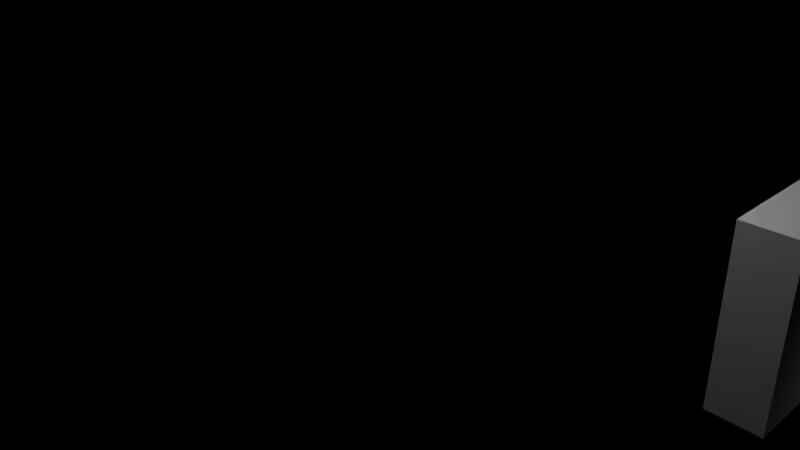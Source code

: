 # Source: testicles.blend  (saved by Blender 2.64.7; exported with 4.5.12 LTS)
import bpy
from mathutils import Matrix  # noqa: F401  (used for matrix-valued properties, if any)

bpy.ops.wm.read_factory_settings(use_empty=True)
scene = bpy.context.scene
scene.name = 'Scene'

# ---- collections
col_collection_1 = bpy.data.collections.new('Collection 1'); scene.collection.children.link(col_collection_1)

# ---- materials (node trees are filled in below, after node groups)
mat_roomwall = bpy.data.materials.new('RoomWall')
mat_roomwall.alpha_threshold = 0.0
mat_roomwall.use_transparent_shadow = False
mat_roomwall.roughness = 0.5
mat_roomwall.line_color = (0.0, 0.0, 0.0, 1.0)
mat_roomceil = bpy.data.materials.new('RoomCeil')
mat_roomceil.alpha_threshold = 0.0
mat_roomceil.use_transparent_shadow = False
mat_roomceil.roughness = 0.5
mat_roomceil.line_color = (0.0, 0.0, 0.0, 1.0)
mat_roomfloor = bpy.data.materials.new('RoomFloor')
mat_roomfloor.alpha_threshold = 0.0
mat_roomfloor.use_transparent_shadow = False
mat_roomfloor.roughness = 0.5
mat_roomfloor.line_color = (0.0, 0.0, 0.0, 1.0)
mat_blank = bpy.data.materials.new('Blank')
mat_blank.alpha_threshold = 0.0
mat_blank.use_transparent_shadow = False
mat_blank.roughness = 0.5
mat_blank.line_color = (0.0, 0.0, 0.0, 1.0)

# ---- material node trees

# ---- world
world_world = bpy.data.worlds.new('World'); scene.world = world_world
world_world.color = (0.05088, 0.05088, 0.05088)
world_world.use_sun_shadow = False
world_world.sun_shadow_jitter_overblur = 0.0
world_world.cycles.sampling_method = 'MANUAL'
world_world.cycles.sample_map_resolution = 256

# ---- cameras
cam_camera = bpy.data.cameras.new('Camera')
cam_camera.clip_end = 100.0
cam_camera.lens = 35.0
cam_camera.sensor_width = 32.0
cam_camera.sensor_height = 18.0
cam_camera.ortho_scale = 7.314
cam_camera.dof.focus_distance = 0.0
cam_camera.dof.aperture_fstop = 128.0

# ---- lights
light_spot_001 = bpy.data.lights.new('Spot.001', 'SPOT')
light_spot_001.transmission_factor = 0.0
light_spot_001.energy = 100.0
light_spot_001.shadow_buffer_clip_start = 0.5
light_spot_001.shadow_soft_size = 1.0
light_spot_001.shadow_maximum_resolution = 0.006
light_spot_001.use_absolute_resolution = True
light_spot_001.cycles.use_multiple_importance_sampling = False
light_point = bpy.data.lights.new('Point', 'POINT')
light_point.transmission_factor = 0.0
light_point.energy = 100.0
light_point.shadow_buffer_clip_start = 0.5
light_point.shadow_soft_size = 1.0
light_point.shadow_maximum_resolution = 0.006
light_point.use_absolute_resolution = True
light_point.cycles.use_multiple_importance_sampling = False
light_spot = bpy.data.lights.new('Spot', 'SPOT')
light_spot.transmission_factor = 0.0
light_spot.energy = 100.0
light_spot.shadow_buffer_clip_start = 0.5
light_spot.shadow_soft_size = 1.0
light_spot.shadow_maximum_resolution = 0.006
light_spot.use_absolute_resolution = True
light_spot.cycles.use_multiple_importance_sampling = False

# ---- meshes
me_cube_004 = bpy.data.meshes.new('Cube.004')
me_cube_004.from_pydata([(-5.479, -5.479, 2.447), (-5.479, 5.479, 2.447), (5.479, 5.479, 2.447), (5.479, -5.479, 2.447), (-5.479, -5.479, -2.447), (-5.479, 5.479, -2.447), (5.479, 5.479, -2.447), (5.479, -5.479, -2.447), (-5.479, 5.479, -2.447), (-5.479, -5.479, -2.447), (-5.479, 5.479, 2.447), (-5.479, -5.479, 2.447)], [], [(0, 1, 2, 3), (4, 7, 6, 5), (0, 4, 5, 1), (1, 5, 6, 2), (2, 6, 7, 3), (4, 0, 3, 7), (11, 9, 8, 10)])
me_cube_004.polygons.foreach_set('material_index', [1, 2, 0, 0, 0, 0, 0])
_uv = me_cube_004.uv_layers.new(name='Walls')
_uv.uv.foreach_set('vector', [0.2613, 0.3372, 0.6057, 0.3209, 0.6567, 0.6628, 0.3123, 0.6791, 0.0, 0.0, 0.0, 0.0, 0.0, 0.0, 0.0, 0.0, 6.682e-05, 0.9889, 6.714e-05, 0.004047, 0.9999, 0.004047, 0.9999, 0.9889, 6.682e-05, 0.9919, 6.723e-05, -0.003329, 0.9999, -0.003329, 0.9999, 0.9919, -0.003439, 0.991, -0.003438, 0.008988, 0.9964, 0.008988, 0.9964, 0.991, 0.9999, 0.002908, 0.9999, 0.9901, 6.717e-05, 0.9901, 6.682e-05, 0.002908, 6.682e-05, 0.9889, 6.714e-05, 0.004047, 0.9999, 0.004047, 0.9999, 0.9889])
_uv.active_render = True
_uv = me_cube_004.uv_layers.new(name='Ceiling')
_uv.uv.foreach_set('vector', [0.2613, 0.3372, 0.6057, 0.3209, 0.6567, 0.6628, 0.3123, 0.6791, 0.0, 0.0, 0.0, 0.0, 0.0, 0.0, 0.0, 0.0, 6.682e-05, 0.9889, 6.714e-05, 0.004047, 0.9999, 0.004047, 0.9999, 0.9889, 6.682e-05, 0.9919, 6.723e-05, -0.003329, 0.9999, -0.003329, 0.9999, 0.9919, -0.003439, 0.991, -0.003438, 0.008988, 0.9964, 0.008988, 0.9964, 0.991, 0.9999, 0.002908, 0.9999, 0.9901, 6.717e-05, 0.9901, 6.682e-05, 0.002908, 6.682e-05, 0.9889, 6.714e-05, 0.004047, 0.9999, 0.004047, 0.9999, 0.9889])
me_cube_004.materials.append(mat_roomwall)
me_cube_004.materials.append(mat_roomceil)
me_cube_004.materials.append(mat_roomfloor)
me_cube_004.use_remesh_preserve_volume = False
me_cube_004.use_remesh_preserve_attributes = False
me_cube_004.use_mirror_vertex_groups = False
me_cube_004.update()
me_cube_001 = bpy.data.meshes.new('Cube.001')
me_cube_001.from_pydata([(-1.0, -1.0, 0.2996), (-1.0, 1.0, 0.2996), (1.0, 1.0, 0.2996), (1.0, -1.0, 0.2996), (-1.0, -1.0, 2.094), (-1.0, 1.0, 2.094), (1.0, 1.0, 2.094), (1.0, -1.0, 2.094)], [], [(4, 5, 1, 0), (5, 6, 2, 1), (6, 7, 3, 2), (7, 4, 0, 3), (0, 1, 2, 3), (7, 6, 5, 4)])
me_cube_001.materials.append(None)
me_cube_001.use_remesh_preserve_volume = False
me_cube_001.use_remesh_preserve_attributes = False
me_cube_001.use_mirror_vertex_groups = False
me_cube_001.update()
me_cube = bpy.data.meshes.new('Cube')
me_cube.from_pydata([(-5.479, -5.479, 2.447), (-5.479, 5.479, 2.447), (5.479, 5.479, 2.447), (5.479, -5.479, 2.447), (-5.479, -5.479, -2.447), (-5.479, 5.479, -2.447), (5.479, 5.479, -2.447), (5.479, -5.479, -2.447), (-5.479, 5.479, -2.447), (-5.479, -5.479, -2.447), (-5.479, 5.479, 2.447), (-5.479, -5.479, 2.447)], [], [(4, 7, 6, 5), (0, 4, 5, 1), (1, 5, 6, 2), (2, 6, 7, 3), (4, 0, 3, 7), (11, 9, 8, 10)])
me_cube.polygons.foreach_set('material_index', [2, 0, 0, 0, 0, 0])
_uv = me_cube.uv_layers.new(name='UVMap')
_uv.uv.foreach_set('vector', [0.0, 0.0, 0.0, 0.0, 0.0, 0.0, 0.0, 0.0, 0.0, 0.0, 0.0, 0.0, 0.0, 0.0, 0.0, 0.0, 0.0, 0.0, 1.0, 0.0, 1.0, 1.0, 0.0, 1.0, 0.0, 0.0, 0.0, 0.0, 0.0, 0.0, 0.0, 0.0, 0.0, 0.0, 0.0, 0.0, 0.0, 0.0, 0.0, 0.0, 0.0, 0.0, 0.0, 0.0, 0.0, 0.0, 0.0, 0.0])
me_cube.materials.append(mat_blank)
me_cube.materials.append(None)
me_cube.materials.append(None)
me_cube.use_remesh_preserve_volume = False
me_cube.use_remesh_preserve_attributes = False
me_cube.use_mirror_vertex_groups = False
me_cube.update()

# ---- objects
ob_roomwalls = bpy.data.objects.new('RoomWalls', me_cube_004)
ob_spot_001 = bpy.data.objects.new('Spot.001', light_spot_001)
ob_point = bpy.data.objects.new('Point', light_point)
ob_spot = bpy.data.objects.new('Spot', light_spot)
ob_person = bpy.data.objects.new('Person', me_cube_001)
ob_roomcollide = bpy.data.objects.new('RoomCollide', me_cube)
ob_camera = bpy.data.objects.new('Camera', cam_camera)

# ---- transforms, parenting, visibility, modifiers, constraints
ob_roomwalls.location = (0.0, 0.0, 2.462)
ob_roomwalls.lock_rotations_4d = False
ob_roomwalls.empty_display_type = 'ARROWS'
ob_roomwalls.lineart.crease_threshold = 0.0
ob_spot_001.location = (4.579, 4.171, 4.799)
ob_spot_001.rotation_euler = (0.0, 0.5648, 0.4085)
ob_spot_001.lineart.crease_threshold = 0.0
ob_point.location = (0.6498, -6.135e-07, 4.566)
ob_point.lineart.crease_threshold = 0.0
ob_spot.location = (-4.855, -4.908, 4.822)
ob_spot.rotation_euler = (0.4559, -0.4257, -0.1998)
ob_spot.lineart.crease_threshold = 0.0
ob_person.location = (2.151, 1.368, -0.294)
ob_person.scale = (0.25, 0.7, 0.9472)
ob_person.lineart.crease_threshold = 0.0
ob_roomcollide.location = (0.0, 0.0, 2.462)
ob_roomcollide.lock_rotations_4d = False
ob_roomcollide.empty_display_type = 'ARROWS'
ob_roomcollide.lineart.crease_threshold = 0.0
ob_camera.location = (4.334, -4.861, 4.437)
ob_camera.rotation_euler = (1.109, 0.01082, 0.8149)
ob_camera.lock_rotations_4d = False
ob_camera.empty_display_type = 'ARROWS'
ob_camera.color = (0.0, 0.0, 0.0, 0.0)
ob_camera.display_type = 'WIRE'
ob_camera.lineart.crease_threshold = 0.0

# ---- collection membership
col_collection_1.objects.link(ob_roomwalls)
col_collection_1.objects.link(ob_spot_001)
col_collection_1.objects.link(ob_point)
col_collection_1.objects.link(ob_spot)
col_collection_1.objects.link(ob_person)
col_collection_1.objects.link(ob_roomcollide)
col_collection_1.objects.link(ob_camera)

# ---- scene / render settings (as saved in the file)
scene.camera = ob_camera
scene.frame_start = 1; scene.frame_end = 250; scene.frame_set(129)
scene.render.engine = 'BLENDER_EEVEE_NEXT'
scene.render.image_settings.color_mode = 'RGB'
scene.render.image_settings.compression = 90
scene.render.resolution_percentage = 50
scene.render.dither_intensity = 0.0
scene.render.bake_margin = 2
scene.render.bake_bias = 0.0
scene.cycles.use_denoising = False
scene.cycles.samples = 10
scene.cycles.sampling_pattern = 'TABULATED_SOBOL'
scene.cycles.light_sampling_threshold = 0.0
scene.cycles.use_adaptive_sampling = False
scene.cycles.use_light_tree = False
scene.cycles.blur_glossy = 0.0
scene.cycles.volume_bounces = 1
scene.cycles.pixel_filter_type = 'GAUSSIAN'
scene.cycles.sample_clamp_indirect = 0.0
scene.view_settings.view_transform = 'Standard'
bpy.context.view_layer.update()
